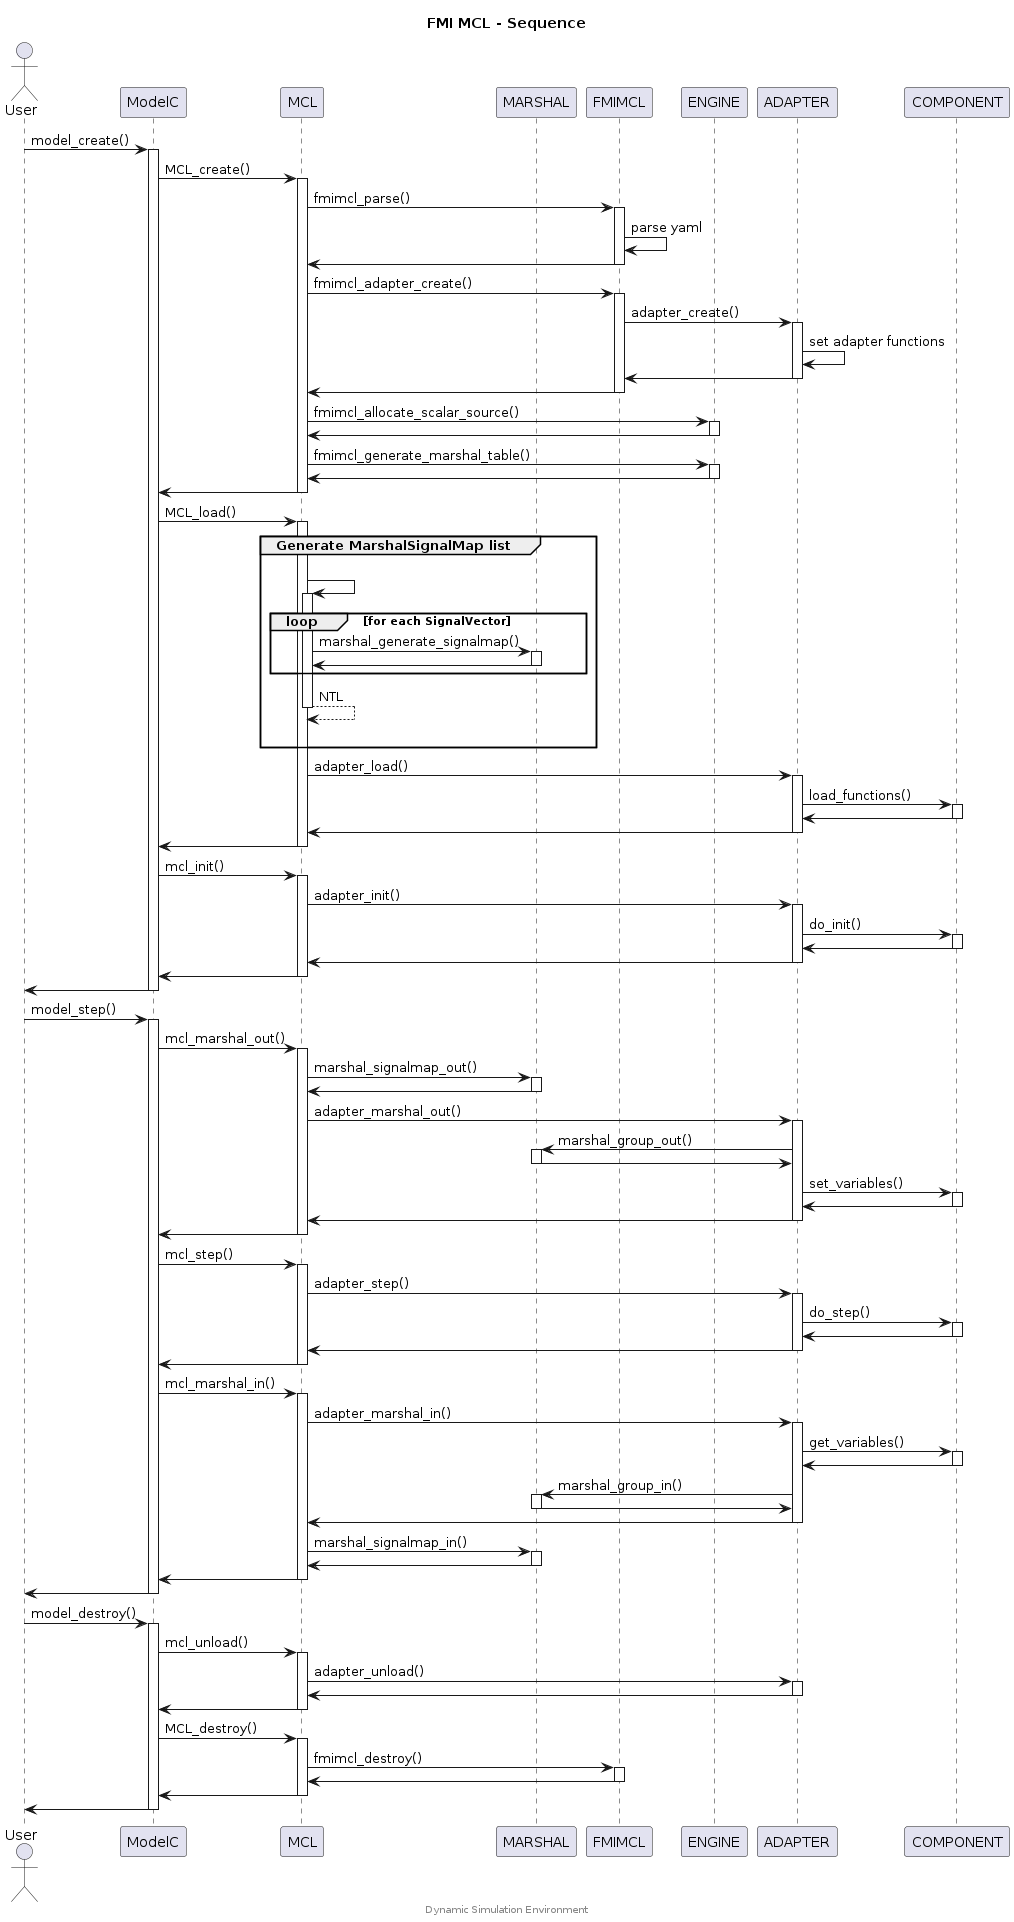

The diagram above was rendered by PlantUML. Its source (embedded in the PNG):
@startuml fmimcl-sequence

title FMI MCL - Sequence

actor       User
participant ModelC
participant MCL
participant MARSHAL
participant FMIMCL
participant ENGINE
participant ADAPTER
participant COMPONENT

User -> ModelC : model_create()
activate ModelC
ModelC -> MCL : MCL_create()
activate MCL

MCL -> FMIMCL : fmimcl_parse()
activate FMIMCL
FMIMCL -> FMIMCL : parse yaml
FMIMCL -> MCL
deactivate FMIMCL

MCL -> FMIMCL : fmimcl_adapter_create()
activate FMIMCL

FMIMCL -> ADAPTER : adapter_create()
activate ADAPTER
ADAPTER -> ADAPTER : set adapter functions
ADAPTER -> FMIMCL
deactivate ADAPTER

FMIMCL -> MCL
deactivate FMIMCL

MCL-> ENGINE: fmimcl_allocate_scalar_source()
activate ENGINE
ENGINE-> MCL
deactivate ENGINE

MCL-> ENGINE: fmimcl_generate_marshal_table()
activate ENGINE
ENGINE-> MCL
deactivate ENGINE

MCL -> ModelC
deactivate MCL

ModelC -> MCL : MCL_load()
activate MCL
group Generate MarshalSignalMap list
|||
MCL -> MCL++
loop for each SignalVector
MCL -> MARSHAL : marshal_generate_signalmap()
activate MARSHAL
MARSHAL -> MCL
deactivate MARSHAL
end
return NTL
|||
end
MCL -> ADAPTER : adapter_load()
activate ADAPTER
ADAPTER -> COMPONENT : load_functions()
activate COMPONENT
COMPONENT -> ADAPTER
deactivate COMPONENT
ADAPTER -> MCL
deactivate ADAPTER
MCL -> ModelC
deactivate MCL

ModelC -> MCL : mcl_init()
activate MCL
MCL -> ADAPTER : adapter_init()
activate ADAPTER
ADAPTER -> COMPONENT : do_init()
activate COMPONENT
COMPONENT -> ADAPTER
deactivate COMPONENT
ADAPTER -> MCL
deactivate ADAPTER
MCL -> ModelC
deactivate MCL
ModelC -> User
deactivate ModelC

User -> ModelC : model_step()
activate ModelC
ModelC -> MCL : mcl_marshal_out()
activate MCL
MCL -> MARSHAL : marshal_signalmap_out()
activate MARSHAL
MARSHAL -> MCL
deactivate MARSHAL
MCL -> ADAPTER : adapter_marshal_out()
activate ADAPTER
ADAPTER -> MARSHAL : marshal_group_out()
activate MARSHAL
MARSHAL -> ADAPTER
deactivate MARSHAL
ADAPTER -> COMPONENT : set_variables()
activate COMPONENT
COMPONENT -> ADAPTER
deactivate COMPONENT
ADAPTER -> MCL
deactivate ADAPTER
MCL -> ModelC
deactivate MCL

ModelC -> MCL : mcl_step()
activate MCL
MCL -> ADAPTER : adapter_step()
activate ADAPTER
ADAPTER -> COMPONENT : do_step()
activate COMPONENT
COMPONENT -> ADAPTER
deactivate COMPONENT
ADAPTER -> MCL
deactivate ADAPTER
MCL -> ModelC
deactivate MCL

ModelC -> MCL : mcl_marshal_in()
activate MCL
MCL -> ADAPTER : adapter_marshal_in()
activate ADAPTER
ADAPTER -> COMPONENT : get_variables()
activate COMPONENT
COMPONENT -> ADAPTER
deactivate COMPONENT
ADAPTER -> MARSHAL : marshal_group_in()
activate MARSHAL
MARSHAL -> ADAPTER
deactivate MARSHAL
ADAPTER -> MCL
deactivate ADAPTER
MCL -> MARSHAL : marshal_signalmap_in()
activate MARSHAL
MARSHAL -> MCL
deactivate MARSHAL
MCL -> ModelC
deactivate MCL
ModelC -> User
deactivate ModelC

User -> ModelC : model_destroy()
activate ModelC
ModelC -> MCL : mcl_unload()
activate MCL
MCL -> ADAPTER : adapter_unload()
activate ADAPTER
ADAPTER -> MCL
deactivate ADAPTER
MCL -> ModelC
deactivate MCL

ModelC -> MCL : MCL_destroy()
activate MCL
MCL -> FMIMCL: fmimcl_destroy()
activate FMIMCL
FMIMCL-> MCL
deactivate FMIMCL
MCL -> ModelC
deactivate MCL
ModelC -> User
deactivate ModelC

center footer Dynamic Simulation Environment

@enduml